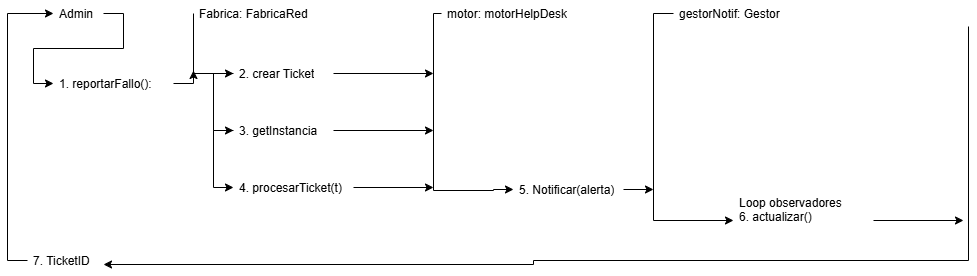

The diagram above was exported from draw.io. Its source (the exported page's mxGraphModel, read from the mxfile embedded in the PNG):
<mxGraphModel dx="860" dy="479" grid="1" gridSize="10" guides="1" tooltips="1" connect="1" arrows="1" fold="1" page="1" pageScale="1" pageWidth="827" pageHeight="1169" math="0" shadow="0">
  <root>
    <mxCell id="0" />
    <mxCell id="1" parent="0" />
    <mxCell id="Htnl5H5L4tOHVWdX1c7Q-1" edge="1" parent="1" source="Htnl5H5L4tOHVWdX1c7Q-2" style="edgeStyle=orthogonalEdgeStyle;rounded=0;orthogonalLoop=1;jettySize=auto;html=1;" target="Htnl5H5L4tOHVWdX1c7Q-10">
      <mxGeometry relative="1" as="geometry" />
    </mxCell>
    <mxCell id="Htnl5H5L4tOHVWdX1c7Q-2" parent="1" style="text;strokeColor=none;fillColor=none;align=left;verticalAlign=top;spacingLeft=4;spacingRight=4;overflow=hidden;rotatable=0;points=[[0,0.5],[1,0.5]];portConstraint=eastwest;whiteSpace=wrap;html=1;" value="Admin" vertex="1">
      <mxGeometry height="26" width="50" x="226" y="160" as="geometry" />
    </mxCell>
    <mxCell id="Htnl5H5L4tOHVWdX1c7Q-3" edge="1" parent="1" source="Htnl5H5L4tOHVWdX1c7Q-4" style="edgeStyle=orthogonalEdgeStyle;rounded=0;orthogonalLoop=1;jettySize=auto;html=1;exitX=0;exitY=0.5;exitDx=0;exitDy=0;" target="Htnl5H5L4tOHVWdX1c7Q-13">
      <mxGeometry relative="1" as="geometry">
        <Array as="points">
          <mxPoint x="366" y="233" />
        </Array>
      </mxGeometry>
    </mxCell>
    <mxCell id="Htnl5H5L4tOHVWdX1c7Q-4" parent="1" style="text;strokeColor=none;fillColor=none;align=left;verticalAlign=top;spacingLeft=4;spacingRight=4;overflow=hidden;rotatable=0;points=[[0,0.5],[1,0.5]];portConstraint=eastwest;whiteSpace=wrap;html=1;" value="Fabrica: FabricaRed" vertex="1">
      <mxGeometry height="26" width="130" x="366" y="160" as="geometry" />
    </mxCell>
    <mxCell id="Htnl5H5L4tOHVWdX1c7Q-5" edge="1" parent="1" source="Htnl5H5L4tOHVWdX1c7Q-6" style="edgeStyle=orthogonalEdgeStyle;rounded=0;orthogonalLoop=1;jettySize=auto;html=1;entryX=0;entryY=0.5;entryDx=0;entryDy=0;" target="Htnl5H5L4tOHVWdX1c7Q-20">
      <mxGeometry relative="1" as="geometry">
        <Array as="points">
          <mxPoint x="606" y="173" />
          <mxPoint x="606" y="350" />
          <mxPoint x="666" y="350" />
        </Array>
        <mxPoint x="586" y="360" as="targetPoint" />
      </mxGeometry>
    </mxCell>
    <mxCell id="Htnl5H5L4tOHVWdX1c7Q-6" parent="1" style="text;strokeColor=none;fillColor=none;align=left;verticalAlign=top;spacingLeft=4;spacingRight=4;overflow=hidden;rotatable=0;points=[[0,0.5],[1,0.5]];portConstraint=eastwest;whiteSpace=wrap;html=1;" value="motor: motorHelpDesk&lt;div&gt;&lt;br&gt;&lt;/div&gt;" vertex="1">
      <mxGeometry height="26" width="162" x="614" y="160" as="geometry" />
    </mxCell>
    <mxCell id="Htnl5H5L4tOHVWdX1c7Q-7" edge="1" parent="1" source="Htnl5H5L4tOHVWdX1c7Q-8" style="edgeStyle=orthogonalEdgeStyle;rounded=0;orthogonalLoop=1;jettySize=auto;html=1;exitX=0;exitY=0.5;exitDx=0;exitDy=0;" target="Htnl5H5L4tOHVWdX1c7Q-22">
      <mxGeometry relative="1" as="geometry" />
    </mxCell>
    <mxCell id="Htnl5H5L4tOHVWdX1c7Q-8" parent="1" style="text;strokeColor=none;fillColor=none;align=left;verticalAlign=top;spacingLeft=4;spacingRight=4;overflow=hidden;rotatable=0;points=[[0,0.5],[1,0.5]];portConstraint=eastwest;whiteSpace=wrap;html=1;" value="gestorNotif: Gestor" vertex="1">
      <mxGeometry height="26" width="140" x="846" y="160" as="geometry" />
    </mxCell>
    <mxCell id="Htnl5H5L4tOHVWdX1c7Q-9" edge="1" parent="1" source="Htnl5H5L4tOHVWdX1c7Q-10" style="edgeStyle=orthogonalEdgeStyle;rounded=0;orthogonalLoop=1;jettySize=auto;html=1;">
      <mxGeometry relative="1" as="geometry">
        <mxPoint x="366" y="230" as="targetPoint" />
      </mxGeometry>
    </mxCell>
    <mxCell id="Htnl5H5L4tOHVWdX1c7Q-10" parent="1" style="text;strokeColor=none;fillColor=none;align=left;verticalAlign=top;spacingLeft=4;spacingRight=4;overflow=hidden;rotatable=0;points=[[0,0.5],[1,0.5]];portConstraint=eastwest;whiteSpace=wrap;html=1;" value="1. reportarFallo():" vertex="1">
      <mxGeometry height="26" width="120" x="226" y="230" as="geometry" />
    </mxCell>
    <mxCell id="Htnl5H5L4tOHVWdX1c7Q-11" edge="1" parent="1" source="Htnl5H5L4tOHVWdX1c7Q-13" style="edgeStyle=orthogonalEdgeStyle;rounded=0;orthogonalLoop=1;jettySize=auto;html=1;entryX=0;entryY=0.5;entryDx=0;entryDy=0;" target="Htnl5H5L4tOHVWdX1c7Q-16">
      <mxGeometry relative="1" as="geometry" />
    </mxCell>
    <mxCell id="Htnl5H5L4tOHVWdX1c7Q-12" edge="1" parent="1" source="Htnl5H5L4tOHVWdX1c7Q-13" style="edgeStyle=orthogonalEdgeStyle;rounded=0;orthogonalLoop=1;jettySize=auto;html=1;">
      <mxGeometry relative="1" as="geometry">
        <mxPoint x="606" y="233" as="targetPoint" />
      </mxGeometry>
    </mxCell>
    <mxCell id="Htnl5H5L4tOHVWdX1c7Q-13" parent="1" style="text;strokeColor=none;fillColor=none;align=left;verticalAlign=top;spacingLeft=4;spacingRight=4;overflow=hidden;rotatable=0;points=[[0,0.5],[1,0.5]];portConstraint=eastwest;whiteSpace=wrap;html=1;" value="2. crear Ticket" vertex="1">
      <mxGeometry height="26" width="100" x="406" y="220" as="geometry" />
    </mxCell>
    <mxCell id="Htnl5H5L4tOHVWdX1c7Q-14" edge="1" parent="1" source="Htnl5H5L4tOHVWdX1c7Q-16" style="edgeStyle=orthogonalEdgeStyle;rounded=0;orthogonalLoop=1;jettySize=auto;html=1;entryX=0;entryY=0.5;entryDx=0;entryDy=0;exitX=0;exitY=0.5;exitDx=0;exitDy=0;" target="Htnl5H5L4tOHVWdX1c7Q-18">
      <mxGeometry relative="1" as="geometry" />
    </mxCell>
    <mxCell id="Htnl5H5L4tOHVWdX1c7Q-15" edge="1" parent="1" source="Htnl5H5L4tOHVWdX1c7Q-16" style="edgeStyle=orthogonalEdgeStyle;rounded=0;orthogonalLoop=1;jettySize=auto;html=1;">
      <mxGeometry relative="1" as="geometry">
        <mxPoint x="606" y="290" as="targetPoint" />
      </mxGeometry>
    </mxCell>
    <mxCell id="Htnl5H5L4tOHVWdX1c7Q-16" parent="1" style="text;strokeColor=none;fillColor=none;align=left;verticalAlign=top;spacingLeft=4;spacingRight=4;overflow=hidden;rotatable=0;points=[[0,0.5],[1,0.5]];portConstraint=eastwest;whiteSpace=wrap;html=1;" value="3. getInstancia" vertex="1">
      <mxGeometry height="26" width="100" x="406" y="277" as="geometry" />
    </mxCell>
    <mxCell id="Htnl5H5L4tOHVWdX1c7Q-17" edge="1" parent="1" source="Htnl5H5L4tOHVWdX1c7Q-18" style="edgeStyle=orthogonalEdgeStyle;rounded=0;orthogonalLoop=1;jettySize=auto;html=1;">
      <mxGeometry relative="1" as="geometry">
        <mxPoint x="606" y="347" as="targetPoint" />
      </mxGeometry>
    </mxCell>
    <mxCell id="Htnl5H5L4tOHVWdX1c7Q-18" parent="1" style="text;strokeColor=none;fillColor=none;align=left;verticalAlign=top;spacingLeft=4;spacingRight=4;overflow=hidden;rotatable=0;points=[[0,0.5],[1,0.5]];portConstraint=eastwest;whiteSpace=wrap;html=1;" value="4. procesarTicket(t)" vertex="1">
      <mxGeometry height="26" width="120" x="406" y="334" as="geometry" />
    </mxCell>
    <mxCell id="Htnl5H5L4tOHVWdX1c7Q-19" edge="1" parent="1" source="Htnl5H5L4tOHVWdX1c7Q-20" style="edgeStyle=orthogonalEdgeStyle;rounded=0;orthogonalLoop=1;jettySize=auto;html=1;">
      <mxGeometry relative="1" as="geometry">
        <mxPoint x="826" y="349" as="targetPoint" />
      </mxGeometry>
    </mxCell>
    <mxCell id="Htnl5H5L4tOHVWdX1c7Q-20" parent="1" style="text;strokeColor=none;fillColor=none;align=left;verticalAlign=top;spacingLeft=4;spacingRight=4;overflow=hidden;rotatable=0;points=[[0,0.5],[1,0.5]];portConstraint=eastwest;whiteSpace=wrap;html=1;" value="5. Notificar(alerta)" vertex="1">
      <mxGeometry height="26" width="110" x="686" y="336" as="geometry" />
    </mxCell>
    <mxCell id="Htnl5H5L4tOHVWdX1c7Q-21" edge="1" parent="1" source="Htnl5H5L4tOHVWdX1c7Q-22" style="edgeStyle=orthogonalEdgeStyle;rounded=0;orthogonalLoop=1;jettySize=auto;html=1;">
      <mxGeometry relative="1" as="geometry">
        <mxPoint x="1136" y="380.0000000000001" as="targetPoint" />
      </mxGeometry>
    </mxCell>
    <mxCell id="Htnl5H5L4tOHVWdX1c7Q-22" parent="1" style="text;strokeColor=none;fillColor=none;align=left;verticalAlign=top;spacingLeft=4;spacingRight=4;overflow=hidden;rotatable=0;points=[[0,0.5],[1,0.5]];portConstraint=eastwest;whiteSpace=wrap;html=1;" value="Loop observadores&lt;div&gt;6. actualizar()&lt;/div&gt;" vertex="1">
      <mxGeometry height="62" width="140" x="906" y="349" as="geometry" />
    </mxCell>
    <mxCell id="Htnl5H5L4tOHVWdX1c7Q-23" edge="1" parent="1" source="Htnl5H5L4tOHVWdX1c7Q-24" style="edgeStyle=orthogonalEdgeStyle;rounded=0;orthogonalLoop=1;jettySize=auto;html=1;exitX=0;exitY=0.5;exitDx=0;exitDy=0;" target="Htnl5H5L4tOHVWdX1c7Q-2">
      <mxGeometry relative="1" as="geometry" />
    </mxCell>
    <mxCell id="Htnl5H5L4tOHVWdX1c7Q-24" parent="1" style="text;strokeColor=none;fillColor=none;align=left;verticalAlign=top;spacingLeft=4;spacingRight=4;overflow=hidden;rotatable=0;points=[[0,0.5],[1,0.5]];portConstraint=eastwest;whiteSpace=wrap;html=1;" value="7. TicketID" vertex="1">
      <mxGeometry height="26" width="76" x="200" y="407" as="geometry" />
    </mxCell>
    <mxCell id="Htnl5H5L4tOHVWdX1c7Q-25" edge="1" parent="1" style="edgeStyle=orthogonalEdgeStyle;rounded=0;orthogonalLoop=1;jettySize=auto;html=1;" target="Htnl5H5L4tOHVWdX1c7Q-24">
      <mxGeometry relative="1" as="geometry">
        <Array as="points">
          <mxPoint x="1141" y="420" />
          <mxPoint x="706" y="420" />
          <mxPoint x="706" y="424" />
        </Array>
        <mxPoint x="1141" y="186" as="sourcePoint" />
      </mxGeometry>
    </mxCell>
  </root>
</mxGraphModel>